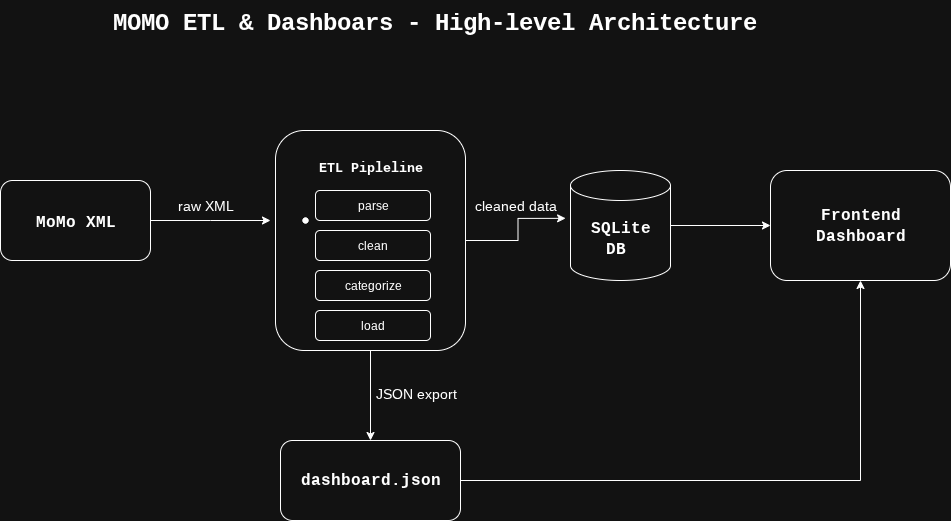

The diagram above was exported from draw.io. Its source (the exported page's mxGraphModel, read from the mxfile embedded in the PNG):
<mxGraphModel dx="1442" dy="4162" grid="1" gridSize="10" guides="1" tooltips="1" connect="1" arrows="1" fold="1" page="0" pageScale="1" pageWidth="850" pageHeight="1100" math="0" shadow="0">
  <root>
    <mxCell id="0" />
    <mxCell id="1" parent="0" />
    <mxCell id="z2eHNXU7Ms9eNJZ7NC23-30" style="edgeStyle=orthogonalEdgeStyle;rounded=0;orthogonalLoop=1;jettySize=auto;html=1;" edge="1" parent="1" source="z2eHNXU7Ms9eNJZ7NC23-1">
      <mxGeometry relative="1" as="geometry">
        <mxPoint x="-80" y="-3260" as="targetPoint" />
      </mxGeometry>
    </mxCell>
    <mxCell id="z2eHNXU7Ms9eNJZ7NC23-1" value="&lt;h2&gt;&lt;font style=&quot;font-size: 16px;&quot; face=&quot;Courier New&quot;&gt;MoMo XML&lt;/font&gt;&lt;/h2&gt;" style="rounded=1;whiteSpace=wrap;html=1;" vertex="1" parent="1">
      <mxGeometry x="-350" y="-3300" width="150" height="80" as="geometry" />
    </mxCell>
    <mxCell id="z2eHNXU7Ms9eNJZ7NC23-24" value="" style="edgeStyle=orthogonalEdgeStyle;rounded=0;orthogonalLoop=1;jettySize=auto;html=1;" edge="1" parent="1" source="z2eHNXU7Ms9eNJZ7NC23-2" target="z2eHNXU7Ms9eNJZ7NC23-5">
      <mxGeometry relative="1" as="geometry" />
    </mxCell>
    <mxCell id="z2eHNXU7Ms9eNJZ7NC23-2" value="&lt;font style=&quot;font-size: 16px;&quot; face=&quot;Courier New&quot;&gt;&lt;span style=&quot;line-height: 10%;&quot;&gt;&lt;sub style=&quot;&quot;&gt;&lt;b style=&quot;&quot;&gt;ETL Pipleline&lt;/b&gt;&lt;/sub&gt;&lt;/span&gt;&lt;/font&gt;&lt;div&gt;&lt;font style=&quot;font-size: 16px;&quot; face=&quot;Courier New&quot;&gt;&lt;span style=&quot;line-height: 10%;&quot;&gt;&lt;sub&gt;&lt;b&gt;&lt;br&gt;&lt;/b&gt;&lt;/sub&gt;&lt;/span&gt;&lt;/font&gt;&lt;/div&gt;&lt;div&gt;&lt;font style=&quot;font-size: 16px;&quot; face=&quot;Courier New&quot;&gt;&lt;span style=&quot;line-height: 10%;&quot;&gt;&lt;sub&gt;&lt;b&gt;&lt;br&gt;&lt;/b&gt;&lt;/sub&gt;&lt;/span&gt;&lt;/font&gt;&lt;/div&gt;&lt;div&gt;&lt;font style=&quot;font-size: 16px;&quot; face=&quot;Courier New&quot;&gt;&lt;span style=&quot;line-height: 10%;&quot;&gt;&lt;sub&gt;&lt;b&gt;&lt;br&gt;&lt;/b&gt;&lt;/sub&gt;&lt;/span&gt;&lt;/font&gt;&lt;/div&gt;&lt;div&gt;&lt;font style=&quot;font-size: 16px;&quot; face=&quot;Courier New&quot;&gt;&lt;span style=&quot;line-height: 10%;&quot;&gt;&lt;sub&gt;&lt;b&gt;&lt;br&gt;&lt;/b&gt;&lt;/sub&gt;&lt;/span&gt;&lt;/font&gt;&lt;/div&gt;&lt;div&gt;&lt;font style=&quot;font-size: 16px;&quot; face=&quot;Courier New&quot;&gt;&lt;span style=&quot;line-height: 10%;&quot;&gt;&lt;sub&gt;&lt;b&gt;&lt;br&gt;&lt;/b&gt;&lt;/sub&gt;&lt;/span&gt;&lt;/font&gt;&lt;/div&gt;&lt;div&gt;&lt;font style=&quot;font-size: 16px;&quot; face=&quot;Courier New&quot;&gt;&lt;span style=&quot;line-height: 10%;&quot;&gt;&lt;sub&gt;&lt;b&gt;&lt;br&gt;&lt;/b&gt;&lt;/sub&gt;&lt;/span&gt;&lt;/font&gt;&lt;/div&gt;&lt;div&gt;&lt;font style=&quot;font-size: 16px;&quot; face=&quot;Courier New&quot;&gt;&lt;span style=&quot;line-height: 10%;&quot;&gt;&lt;sub&gt;&lt;b&gt;&lt;br&gt;&lt;/b&gt;&lt;/sub&gt;&lt;/span&gt;&lt;/font&gt;&lt;/div&gt;&lt;div&gt;&lt;font style=&quot;font-size: 18px;&quot; face=&quot;Courier New&quot;&gt;&lt;b style=&quot;line-height: 10%;&quot;&gt;&lt;sub&gt;&lt;br&gt;&lt;/sub&gt;&lt;/b&gt;&lt;/font&gt;&lt;/div&gt;" style="rounded=1;whiteSpace=wrap;html=1;" vertex="1" parent="1">
      <mxGeometry x="-75" y="-3350" width="190" height="220" as="geometry" />
    </mxCell>
    <mxCell id="z2eHNXU7Ms9eNJZ7NC23-22" value="" style="edgeStyle=orthogonalEdgeStyle;rounded=0;orthogonalLoop=1;jettySize=auto;html=1;" edge="1" parent="1" source="z2eHNXU7Ms9eNJZ7NC23-4" target="z2eHNXU7Ms9eNJZ7NC23-6">
      <mxGeometry relative="1" as="geometry" />
    </mxCell>
    <mxCell id="z2eHNXU7Ms9eNJZ7NC23-4" value="&lt;font style=&quot;font-size: 16px;&quot; face=&quot;Courier New&quot;&gt;&lt;b style=&quot;&quot;&gt;SQLite DB&amp;nbsp;&lt;/b&gt;&lt;/font&gt;" style="shape=cylinder3;whiteSpace=wrap;html=1;boundedLbl=1;backgroundOutline=1;size=15;" vertex="1" parent="1">
      <mxGeometry x="220" y="-3310" width="100" height="110" as="geometry" />
    </mxCell>
    <mxCell id="z2eHNXU7Ms9eNJZ7NC23-32" style="edgeStyle=orthogonalEdgeStyle;rounded=0;orthogonalLoop=1;jettySize=auto;html=1;entryX=0.5;entryY=1;entryDx=0;entryDy=0;" edge="1" parent="1" source="z2eHNXU7Ms9eNJZ7NC23-5" target="z2eHNXU7Ms9eNJZ7NC23-6">
      <mxGeometry relative="1" as="geometry" />
    </mxCell>
    <mxCell id="z2eHNXU7Ms9eNJZ7NC23-5" value="&lt;font style=&quot;font-size: 16px;&quot; face=&quot;Courier New&quot;&gt;&lt;b style=&quot;&quot;&gt;dashboard.json&lt;/b&gt;&lt;/font&gt;" style="rounded=1;whiteSpace=wrap;html=1;" vertex="1" parent="1">
      <mxGeometry x="-70" y="-3040" width="180" height="80" as="geometry" />
    </mxCell>
    <mxCell id="z2eHNXU7Ms9eNJZ7NC23-6" value="&lt;font style=&quot;font-size: 16px;&quot; face=&quot;Courier New&quot;&gt;&lt;b style=&quot;&quot;&gt;Frontend Dashboard&lt;/b&gt;&lt;/font&gt;" style="rounded=1;whiteSpace=wrap;html=1;" vertex="1" parent="1">
      <mxGeometry x="420" y="-3310" width="180" height="110" as="geometry" />
    </mxCell>
    <mxCell id="z2eHNXU7Ms9eNJZ7NC23-15" value="parse" style="rounded=1;whiteSpace=wrap;html=1;" vertex="1" parent="1">
      <mxGeometry x="-35" y="-3290" width="115" height="30" as="geometry" />
    </mxCell>
    <mxCell id="z2eHNXU7Ms9eNJZ7NC23-16" value="clean" style="rounded=1;whiteSpace=wrap;html=1;" vertex="1" parent="1">
      <mxGeometry x="-35" y="-3250" width="115" height="30" as="geometry" />
    </mxCell>
    <mxCell id="z2eHNXU7Ms9eNJZ7NC23-17" value="categorize" style="rounded=1;whiteSpace=wrap;html=1;" vertex="1" parent="1">
      <mxGeometry x="-35" y="-3210" width="115" height="30" as="geometry" />
    </mxCell>
    <mxCell id="z2eHNXU7Ms9eNJZ7NC23-18" value="load" style="rounded=1;whiteSpace=wrap;html=1;" vertex="1" parent="1">
      <mxGeometry x="-35" y="-3170" width="115" height="30" as="geometry" />
    </mxCell>
    <mxCell id="z2eHNXU7Ms9eNJZ7NC23-19" value="" style="shape=waypoint;sketch=0;size=6;pointerEvents=1;points=[];fillColor=default;resizable=0;rotatable=0;perimeter=centerPerimeter;snapToPoint=1;rounded=1;" vertex="1" parent="1">
      <mxGeometry x="-55" y="-3270" width="20" height="20" as="geometry" />
    </mxCell>
    <mxCell id="z2eHNXU7Ms9eNJZ7NC23-27" value="" style="shape=waypoint;sketch=0;size=6;pointerEvents=1;points=[];fillColor=default;resizable=0;rotatable=0;perimeter=centerPerimeter;snapToPoint=1;rounded=1;" vertex="1" parent="1">
      <mxGeometry x="-55" y="-3270" width="20" height="20" as="geometry" />
    </mxCell>
    <mxCell id="z2eHNXU7Ms9eNJZ7NC23-31" style="edgeStyle=orthogonalEdgeStyle;rounded=0;orthogonalLoop=1;jettySize=auto;html=1;entryX=-0.049;entryY=0.435;entryDx=0;entryDy=0;entryPerimeter=0;" edge="1" parent="1" source="z2eHNXU7Ms9eNJZ7NC23-2" target="z2eHNXU7Ms9eNJZ7NC23-4">
      <mxGeometry relative="1" as="geometry" />
    </mxCell>
    <mxCell id="z2eHNXU7Ms9eNJZ7NC23-33" value="&lt;font style=&quot;font-size: 14px;&quot;&gt;raw XML&lt;/font&gt;" style="text;html=1;align=center;verticalAlign=middle;whiteSpace=wrap;rounded=0;" vertex="1" parent="1">
      <mxGeometry x="-190" y="-3290" width="90" height="30" as="geometry" />
    </mxCell>
    <mxCell id="z2eHNXU7Ms9eNJZ7NC23-34" value="&lt;font style=&quot;font-size: 14px;&quot;&gt;cleaned data&lt;/font&gt;" style="text;html=1;align=center;verticalAlign=middle;whiteSpace=wrap;rounded=0;" vertex="1" parent="1">
      <mxGeometry x="120" y="-3295" width="90" height="40" as="geometry" />
    </mxCell>
    <mxCell id="z2eHNXU7Ms9eNJZ7NC23-35" value="&lt;font style=&quot;font-size: 14px;&quot;&gt;JSON export&lt;/font&gt;" style="text;html=1;align=center;verticalAlign=middle;resizable=0;points=[];autosize=1;strokeColor=none;fillColor=none;" vertex="1" parent="1">
      <mxGeometry x="15" y="-3102" width="100" height="30" as="geometry" />
    </mxCell>
    <mxCell id="z2eHNXU7Ms9eNJZ7NC23-36" value="&lt;h1 style=&quot;margin-top: 0px;&quot;&gt;&lt;font style=&quot;&quot; face=&quot;Courier New&quot;&gt;MOMO ETL &amp;amp; Dashboars - High-level Architecture&lt;/font&gt;&lt;/h1&gt;" style="text;html=1;whiteSpace=wrap;overflow=hidden;rounded=0;" vertex="1" parent="1">
      <mxGeometry x="-240" y="-3480" width="725" height="60" as="geometry" />
    </mxCell>
  </root>
</mxGraphModel>